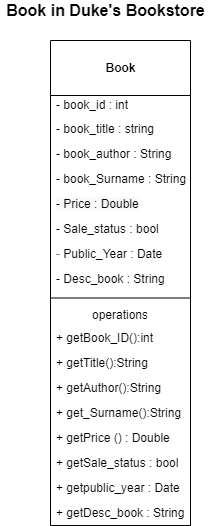

The diagram above was exported from draw.io. Its source (the exported page's mxGraphModel, read from the mxfile embedded in the PNG):
<mxGraphModel dx="1192" dy="555" grid="1" gridSize="10" guides="1" tooltips="1" connect="1" arrows="1" fold="1" page="1" pageScale="1" pageWidth="850" pageHeight="1100" math="0" shadow="0">
  <root>
    <mxCell id="0" />
    <mxCell id="1" parent="0" />
    <mxCell id="ggW6gm3IjZB4_JC8_0_x-1" value="&lt;b&gt;Book&lt;/b&gt;" style="swimlane;fontStyle=0;align=center;verticalAlign=middle;childLayout=stackLayout;horizontal=1;startSize=55;horizontalStack=0;resizeParent=1;resizeParentMax=0;resizeLast=0;collapsible=0;marginBottom=0;html=1;" vertex="1" parent="1">
      <mxGeometry x="70" y="90" width="140" height="485" as="geometry" />
    </mxCell>
    <mxCell id="ggW6gm3IjZB4_JC8_0_x-3" value="- book_id : int" style="text;html=1;strokeColor=none;fillColor=none;align=left;verticalAlign=middle;spacingLeft=4;spacingRight=4;overflow=hidden;rotatable=0;points=[[0,0.5],[1,0.5]];portConstraint=eastwest;" vertex="1" parent="ggW6gm3IjZB4_JC8_0_x-1">
      <mxGeometry y="55" width="140" height="20" as="geometry" />
    </mxCell>
    <mxCell id="ggW6gm3IjZB4_JC8_0_x-4" value="&lt;font color=&quot;#000000&quot;&gt;- book_title : string&amp;nbsp;&lt;br&gt;&lt;/font&gt;" style="text;html=1;strokeColor=none;fillColor=none;align=left;verticalAlign=top;spacingLeft=4;spacingRight=4;overflow=hidden;rotatable=0;points=[[0,0.5],[1,0.5]];portConstraint=eastwest;fontColor=#808080;" vertex="1" parent="ggW6gm3IjZB4_JC8_0_x-1">
      <mxGeometry y="75" width="140" height="25" as="geometry" />
    </mxCell>
    <mxCell id="ggW6gm3IjZB4_JC8_0_x-28" value="&lt;span style=&quot;color: rgb(0 , 0 , 0) ; font-family: &amp;#34;helvetica&amp;#34;&quot;&gt;- book_author : String&lt;/span&gt;" style="text;html=1;strokeColor=none;fillColor=none;align=left;verticalAlign=top;spacingLeft=4;spacingRight=4;overflow=hidden;rotatable=0;points=[[0,0.5],[1,0.5]];portConstraint=eastwest;fontColor=#808080;" vertex="1" parent="ggW6gm3IjZB4_JC8_0_x-1">
      <mxGeometry y="100" width="140" height="25" as="geometry" />
    </mxCell>
    <mxCell id="ggW6gm3IjZB4_JC8_0_x-30" value="&lt;span style=&quot;color: rgb(0 , 0 , 0) ; font-family: &amp;#34;helvetica&amp;#34;&quot;&gt;- book_Surname : String&lt;/span&gt;" style="text;html=1;strokeColor=none;fillColor=none;align=left;verticalAlign=top;spacingLeft=4;spacingRight=4;overflow=hidden;rotatable=0;points=[[0,0.5],[1,0.5]];portConstraint=eastwest;fontColor=#808080;" vertex="1" parent="ggW6gm3IjZB4_JC8_0_x-1">
      <mxGeometry y="125" width="140" height="25" as="geometry" />
    </mxCell>
    <mxCell id="ggW6gm3IjZB4_JC8_0_x-29" value="&lt;span style=&quot;color: rgb(0 , 0 , 0) ; font-style: normal ; font-weight: 400 ; letter-spacing: normal ; text-align: left ; text-indent: 0px ; text-transform: none ; word-spacing: 0px ; font-family: &amp;#34;helvetica&amp;#34; ; font-size: 12px ; background-color: rgb(248 , 249 , 250) ; display: inline ; float: none&quot;&gt;- Price : Double&lt;/span&gt;&lt;br style=&quot;color: rgb(0 , 0 , 0) ; font-style: normal ; font-weight: 400 ; letter-spacing: normal ; text-align: left ; text-indent: 0px ; text-transform: none ; word-spacing: 0px ; font-family: &amp;#34;helvetica&amp;#34; ; font-size: 12px ; background-color: rgb(248 , 249 , 250)&quot;&gt;" style="text;html=1;strokeColor=none;fillColor=none;align=left;verticalAlign=top;spacingLeft=4;spacingRight=4;overflow=hidden;rotatable=0;points=[[0,0.5],[1,0.5]];portConstraint=eastwest;fontColor=#808080;" vertex="1" parent="ggW6gm3IjZB4_JC8_0_x-1">
      <mxGeometry y="150" width="140" height="25" as="geometry" />
    </mxCell>
    <mxCell id="ggW6gm3IjZB4_JC8_0_x-31" value="&lt;span style=&quot;color: rgb(0 , 0 , 0) ; font-family: &amp;#34;helvetica&amp;#34;&quot;&gt;- Sale_status : bool&lt;/span&gt;" style="text;html=1;strokeColor=none;fillColor=none;align=left;verticalAlign=top;spacingLeft=4;spacingRight=4;overflow=hidden;rotatable=0;points=[[0,0.5],[1,0.5]];portConstraint=eastwest;fontColor=#808080;" vertex="1" parent="ggW6gm3IjZB4_JC8_0_x-1">
      <mxGeometry y="175" width="140" height="25" as="geometry" />
    </mxCell>
    <mxCell id="ggW6gm3IjZB4_JC8_0_x-32" value="-&amp;nbsp;&lt;span style=&quot;color: rgb(0 , 0 , 0) ; font-family: &amp;#34;helvetica&amp;#34;&quot;&gt;Public_Year : Date&lt;/span&gt;" style="text;html=1;strokeColor=none;fillColor=none;align=left;verticalAlign=top;spacingLeft=4;spacingRight=4;overflow=hidden;rotatable=0;points=[[0,0.5],[1,0.5]];portConstraint=eastwest;fontColor=#808080;" vertex="1" parent="ggW6gm3IjZB4_JC8_0_x-1">
      <mxGeometry y="200" width="140" height="25" as="geometry" />
    </mxCell>
    <mxCell id="ggW6gm3IjZB4_JC8_0_x-33" value="- Desc_book : String" style="text;html=1;strokeColor=none;fillColor=none;align=left;verticalAlign=top;spacingLeft=4;spacingRight=4;overflow=hidden;rotatable=0;points=[[0,0.5],[1,0.5]];portConstraint=eastwest;fontColor=#000000;" vertex="1" parent="ggW6gm3IjZB4_JC8_0_x-1">
      <mxGeometry y="225" width="140" height="25" as="geometry" />
    </mxCell>
    <mxCell id="ggW6gm3IjZB4_JC8_0_x-6" value="" style="line;strokeWidth=1;fillColor=none;align=left;verticalAlign=middle;spacingTop=-1;spacingLeft=3;spacingRight=3;rotatable=0;labelPosition=right;points=[];portConstraint=eastwest;" vertex="1" parent="ggW6gm3IjZB4_JC8_0_x-1">
      <mxGeometry y="250" width="140" height="15" as="geometry" />
    </mxCell>
    <mxCell id="ggW6gm3IjZB4_JC8_0_x-7" value="operations" style="text;html=1;strokeColor=none;fillColor=none;align=center;verticalAlign=middle;spacingLeft=4;spacingRight=4;overflow=hidden;rotatable=0;points=[[0,0.5],[1,0.5]];portConstraint=eastwest;" vertex="1" parent="ggW6gm3IjZB4_JC8_0_x-1">
      <mxGeometry y="265" width="140" height="20" as="geometry" />
    </mxCell>
    <mxCell id="ggW6gm3IjZB4_JC8_0_x-8" value="+ getBook_ID():int" style="text;html=1;strokeColor=none;fillColor=none;align=left;verticalAlign=middle;spacingLeft=4;spacingRight=4;overflow=hidden;rotatable=0;points=[[0,0.5],[1,0.5]];portConstraint=eastwest;" vertex="1" parent="ggW6gm3IjZB4_JC8_0_x-1">
      <mxGeometry y="285" width="140" height="25" as="geometry" />
    </mxCell>
    <mxCell id="ggW6gm3IjZB4_JC8_0_x-37" value="+ getTitle():String" style="text;html=1;strokeColor=none;fillColor=none;align=left;verticalAlign=middle;spacingLeft=4;spacingRight=4;overflow=hidden;rotatable=0;points=[[0,0.5],[1,0.5]];portConstraint=eastwest;" vertex="1" parent="ggW6gm3IjZB4_JC8_0_x-1">
      <mxGeometry y="310" width="140" height="25" as="geometry" />
    </mxCell>
    <mxCell id="ggW6gm3IjZB4_JC8_0_x-34" value="+ getAuthor():String" style="text;html=1;strokeColor=none;fillColor=none;align=left;verticalAlign=middle;spacingLeft=4;spacingRight=4;overflow=hidden;rotatable=0;points=[[0,0.5],[1,0.5]];portConstraint=eastwest;" vertex="1" parent="ggW6gm3IjZB4_JC8_0_x-1">
      <mxGeometry y="335" width="140" height="25" as="geometry" />
    </mxCell>
    <mxCell id="ggW6gm3IjZB4_JC8_0_x-35" value="+ get_Surname():String" style="text;html=1;strokeColor=none;fillColor=none;align=left;verticalAlign=middle;spacingLeft=4;spacingRight=4;overflow=hidden;rotatable=0;points=[[0,0.5],[1,0.5]];portConstraint=eastwest;" vertex="1" parent="ggW6gm3IjZB4_JC8_0_x-1">
      <mxGeometry y="360" width="140" height="25" as="geometry" />
    </mxCell>
    <mxCell id="ggW6gm3IjZB4_JC8_0_x-36" value="+ getPrice () : Double" style="text;html=1;strokeColor=none;fillColor=none;align=left;verticalAlign=middle;spacingLeft=4;spacingRight=4;overflow=hidden;rotatable=0;points=[[0,0.5],[1,0.5]];portConstraint=eastwest;" vertex="1" parent="ggW6gm3IjZB4_JC8_0_x-1">
      <mxGeometry y="385" width="140" height="25" as="geometry" />
    </mxCell>
    <mxCell id="ggW6gm3IjZB4_JC8_0_x-38" value="+ getSale_status : bool" style="text;html=1;strokeColor=none;fillColor=none;align=left;verticalAlign=middle;spacingLeft=4;spacingRight=4;overflow=hidden;rotatable=0;points=[[0,0.5],[1,0.5]];portConstraint=eastwest;" vertex="1" parent="ggW6gm3IjZB4_JC8_0_x-1">
      <mxGeometry y="410" width="140" height="25" as="geometry" />
    </mxCell>
    <mxCell id="ggW6gm3IjZB4_JC8_0_x-41" value="+ getpublic_year : Date" style="text;html=1;strokeColor=none;fillColor=none;align=left;verticalAlign=middle;spacingLeft=4;spacingRight=4;overflow=hidden;rotatable=0;points=[[0,0.5],[1,0.5]];portConstraint=eastwest;" vertex="1" parent="ggW6gm3IjZB4_JC8_0_x-1">
      <mxGeometry y="435" width="140" height="25" as="geometry" />
    </mxCell>
    <mxCell id="ggW6gm3IjZB4_JC8_0_x-39" value="+ getDesc_book : String" style="text;html=1;strokeColor=none;fillColor=none;align=left;verticalAlign=middle;spacingLeft=4;spacingRight=4;overflow=hidden;rotatable=0;points=[[0,0.5],[1,0.5]];portConstraint=eastwest;" vertex="1" parent="ggW6gm3IjZB4_JC8_0_x-1">
      <mxGeometry y="460" width="140" height="25" as="geometry" />
    </mxCell>
    <mxCell id="ggW6gm3IjZB4_JC8_0_x-24" value="Book in Duke's Bookstore" style="text;html=1;align=center;verticalAlign=middle;resizable=0;points=[];autosize=1;strokeColor=none;fillColor=none;fontSize=16;fontColor=#000000;fontStyle=1" vertex="1" parent="1">
      <mxGeometry x="20" y="50" width="210" height="20" as="geometry" />
    </mxCell>
  </root>
</mxGraphModel>